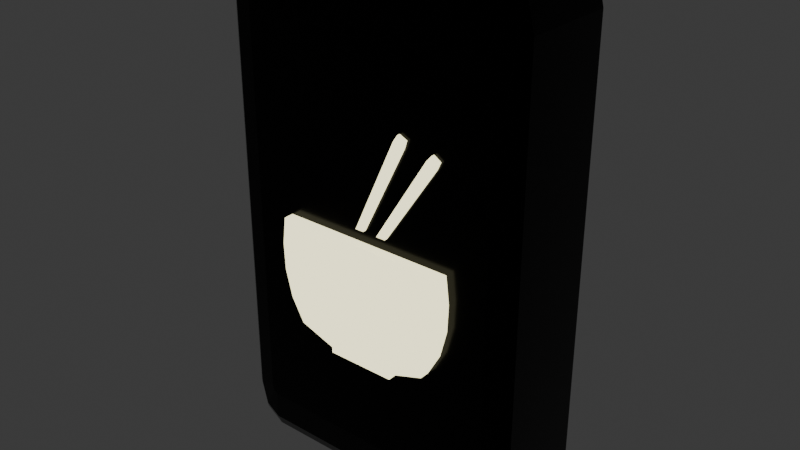 # Source: button_ramen.blend  (saved by Blender 4.2.66; exported with 4.5.12 LTS)
import bpy
from mathutils import Matrix  # noqa: F401  (used for matrix-valued properties, if any)

bpy.ops.wm.read_factory_settings(use_empty=True)
scene = bpy.context.scene
scene.name = 'Scene'

# ---- collections
col_collection = bpy.data.collections.new('Collection'); scene.collection.children.link(col_collection)

# ---- materials (node trees are filled in below, after node groups)
mat_box = bpy.data.materials.new('Box')
mat_box.alpha_threshold = 0.0
mat_box.roughness = 0.5
mat_box.line_color = (0.0, 0.0, 0.0, 1.0)
mat_button = bpy.data.materials.new('Button')

# ---- material node trees
mat_box.use_nodes = True; mat_box.node_tree.nodes.clear()
_N = mat_box.node_tree.nodes; _L = mat_box.node_tree.links
n0 = _N.new('ShaderNodeOutputMaterial'); n0.name = 'Material Output'; n0.location = (300, 300)
n1 = _N.new('ShaderNodeBsdfPrincipled'); n1.name = 'Principled BSDF'; n1.location = (10, 300)
n1.inputs[0].default_value = (0.0, 0.0, 0.0, 1.0)
n1.inputs[1].default_value = 0.7473
n1.inputs[2].default_value = 0.2088
n1.inputs[3].default_value = 1.45
_L.new(n1.outputs[0], n0.inputs[0])
n0.is_active_output = True
mat_button.use_nodes = True; mat_button.node_tree.nodes.clear()
_N = mat_button.node_tree.nodes; _L = mat_button.node_tree.links
n0 = _N.new('ShaderNodeBsdfPrincipled'); n0.name = 'Принципиальный BSDF'; n0.location = (10, 300)
n0.inputs[0].default_value = (0.4702, 0.3994, 0.1995, 1.0)
n0.inputs[2].default_value = 0.0
n0.inputs[27].default_value = (1.0, 0.9453, 0.5713, 1.0)
n0.inputs[28].default_value = 2.0
n1 = _N.new('ShaderNodeOutputMaterial'); n1.name = 'Вывод материала'; n1.location = (300, 300)
_L.new(n0.outputs[0], n1.inputs[0])
n1.is_active_output = True

# ---- world
world_world = bpy.data.worlds.new('World'); scene.world = world_world
world_world.use_nodes = True; world_world.node_tree.nodes.clear()
_N = world_world.node_tree.nodes; _L = world_world.node_tree.links
n0 = _N.new('ShaderNodeOutputWorld'); n0.name = 'World Output'; n0.location = (300, 300)
n1 = _N.new('ShaderNodeBackground'); n1.name = 'Background'; n1.location = (10, 300)
n1.inputs[0].default_value = (0.05088, 0.05088, 0.05088, 1.0)
_L.new(n1.outputs[0], n0.inputs[0])
n0.is_active_output = True
world_world.color = (0.05088, 0.05088, 0.05088)
world_world.sun_shadow_jitter_overblur = 0.0

# ---- meshes
me_x = bpy.data.meshes.new('Куб')
me_x.from_pydata([(-0.8312, 1.0, -1.0), (-1.0, 1.0, -0.8312), (-0.9505, 1.0, -0.9505), (-1.0, 1.0, 0.8312), (-0.8312, 1.0, 1.0), (-0.9505, 1.0, 0.9505), (1.0, 1.0, -0.8312), (0.8312, 1.0, -1.0), (0.9505, 1.0, -0.9505), (0.8312, 1.0, 1.0), (1.0, 1.0, 0.8312), (0.9505, 1.0, 0.9505), (-0.834, -1.0, -0.7981), (-1.0, -0.834, -0.8312), (-0.9514, -0.9514, -0.8215), (-0.7981, -1.0, -0.834), (-0.8312, -0.834, -1.0), (-0.8215, -0.9514, -0.9514), (-0.8235, -1.0, -0.8235), (-0.9505, -0.834, -0.9505), (-0.9133, -0.9514, -0.9133), (-0.7981, -1.0, 0.834), (-0.8312, -0.834, 1.0), (-0.8215, -0.9514, 0.9514), (-0.834, -1.0, 0.7981), (-1.0, -0.834, 0.8312), (-0.9514, -0.9514, 0.8215), (-0.8235, -1.0, 0.8235), (-0.9505, -0.834, 0.9505), (-0.9133, -0.9514, 0.9133), (0.7981, -1.0, -0.834), (0.8312, -0.834, -1.0), (0.8215, -0.9514, -0.9514), (0.834, -1.0, -0.7981), (1.0, -0.834, -0.8312), (0.9514, -0.9514, -0.8215), (0.8235, -1.0, -0.8235), (0.9505, -0.834, -0.9505), (0.9133, -0.9514, -0.9133), (0.834, -1.0, 0.7981), (1.0, -0.834, 0.8312), (0.9514, -0.9514, 0.8215), (0.7981, -1.0, 0.834), (0.8312, -0.834, 1.0), (0.8215, -0.9514, 0.9514), (0.8235, -1.0, 0.8235), (0.9505, -0.834, 0.9505), (0.9133, -0.9514, 0.9133)], [], [(0, 7, 31, 16), (11, 46, 40, 10), (28, 5, 3, 25), (30, 36, 33, 39, 45, 42, 21, 27, 24, 12, 18, 15), (0, 2, 1, 3, 5, 4, 9, 11, 10, 6, 8, 7), (22, 4, 5, 28), (13, 25, 3, 1), (9, 4, 22, 43), (31, 7, 8, 37), (37, 8, 6, 34), (6, 10, 40, 34), (9, 43, 46, 11), (0, 16, 19, 2), (15, 18, 20, 17), (17, 20, 19, 16), (18, 12, 14, 20), (20, 14, 13, 19), (27, 21, 23, 29), (29, 23, 22, 28), (24, 27, 29, 26), (26, 29, 28, 25), (36, 30, 32, 38), (38, 32, 31, 37), (33, 36, 38, 35), (35, 38, 37, 34), (42, 45, 47, 44), (44, 47, 46, 43), (45, 39, 41, 47), (47, 41, 40, 46), (30, 15, 17, 32), (32, 17, 16, 31), (12, 24, 26, 14), (14, 26, 25, 13), (34, 40, 41, 35), (35, 41, 39, 33), (43, 22, 23, 44), (44, 23, 21, 42), (2, 19, 13, 1)])
_uv = me_x.uv_layers.new(name='UVКарта')
_uv.uv.foreach_set('vector', [0.1461, 0.5, 0.3539, 0.5, 0.3539, 0.7292, 0.1461, 0.7292, 0.625, 0.5, 0.625, 0.7292, 0.6039, 0.7292, 0.6039, 0.5, 0.625, 0.02076, 0.625, 0.25, 0.6039, 0.25, 0.6039, 0.02076, 0.3958, 0.7752, 0.3971, 0.7721, 0.4002, 0.7708, 0.5998, 0.7708, 0.6029, 0.7721, 0.6042, 0.7752, 0.6042, 0.9748, 0.6029, 0.9779, 0.5998, 0.9792, 0.4002, 0.9792, 0.3971, 0.9779, 0.3958, 0.9748, 0.375, 0.2711, 0.3812, 0.2562, 0.3961, 0.25, 0.6039, 0.25, 0.6188, 0.2562, 0.625, 0.2711, 0.625, 0.4789, 0.6188, 0.4938, 0.6039, 0.5, 0.3961, 0.5, 0.3812, 0.4938, 0.375, 0.4789, 0.8539, 0.7292, 0.8539, 0.5, 0.875, 0.5, 0.875, 0.7292, 0.3961, 0.02076, 0.6039, 0.02076, 0.6039, 0.25, 0.3961, 0.25, 0.6461, 0.5, 0.8539, 0.5, 0.8539, 0.7292, 0.6461, 0.7292, 0.3539, 0.7292, 0.3539, 0.5, 0.375, 0.5, 0.375, 0.7292, 0.375, 0.7292, 0.375, 0.5, 0.3961, 0.5, 0.3961, 0.7292, 0.3961, 0.5, 0.6039, 0.5, 0.6039, 0.7292, 0.3961, 0.7292, 0.6461, 0.5, 0.6461, 0.7292, 0.625, 0.7292, 0.625, 0.5, 0.1461, 0.5, 0.1461, 0.7292, 0.125, 0.7292, 0.125, 0.5, 0.3958, 0.9748, 0.3971, 0.9779, 0.3802, 0.9915, 0.3755, 0.98, 0.1445, 0.75, 0.1283, 0.75, 0.125, 0.7292, 0.1461, 0.7292, 0.3971, 0.9779, 0.4002, 0.9792, 0.395, 0.9995, 0.3835, 0.9948, 0.3783, 0.0, 0.3945, 0.0, 0.3961, 0.02076, 0.375, 0.02076, 0.6029, 0.9779, 0.6042, 0.9748, 0.6245, 0.98, 0.6198, 0.9915, 0.8717, 0.75, 0.8555, 0.75, 0.8539, 0.7292, 0.875, 0.7292, 0.5998, 0.9792, 0.6029, 0.9779, 0.6165, 0.9948, 0.605, 0.9995, 0.6055, 0.0, 0.6217, 0.0, 0.625, 0.02076, 0.6039, 0.02076, 0.3971, 0.7721, 0.3958, 0.7752, 0.3755, 0.77, 0.3802, 0.7585, 0.3717, 0.75, 0.3555, 0.75, 0.3539, 0.7292, 0.375, 0.7292, 0.4002, 0.7708, 0.3971, 0.7721, 0.3835, 0.7552, 0.395, 0.7505, 0.3945, 0.75, 0.3783, 0.75, 0.375, 0.7292, 0.3961, 0.7292, 0.6042, 0.7752, 0.6029, 0.7721, 0.6198, 0.7585, 0.6245, 0.77, 0.6445, 0.75, 0.6283, 0.75, 0.625, 0.7292, 0.6461, 0.7292, 0.6029, 0.7721, 0.5998, 0.7708, 0.605, 0.7505, 0.6165, 0.7552, 0.6217, 0.75, 0.6055, 0.75, 0.6039, 0.7292, 0.625, 0.7292, 0.3958, 0.7752, 0.3958, 0.9748, 0.375, 0.9777, 0.375, 0.7723, 0.3527, 0.75, 0.1473, 0.75, 0.1461, 0.7292, 0.3539, 0.7292, 0.4002, 0.9792, 0.5998, 0.9792, 0.6027, 1.0, 0.3973, 1.0, 0.3973, 0.0, 0.6027, 0.0, 0.6039, 0.02076, 0.3961, 0.02076, 0.3961, 0.7292, 0.6039, 0.7292, 0.6027, 0.75, 0.3973, 0.75, 0.3973, 0.75, 0.6027, 0.75, 0.5998, 0.7708, 0.4002, 0.7708, 0.6461, 0.7292, 0.8539, 0.7292, 0.8527, 0.75, 0.6473, 0.75, 0.625, 0.7723, 0.625, 0.9777, 0.6042, 0.9748, 0.6042, 0.7752, 0.375, 0.25, 0.375, 0.02076, 0.3961, 0.02076, 0.3961, 0.25])
me_x.materials.append(mat_box)
me_x.update()
me_001 = bpy.data.meshes.new('Плоскость.001')
me_001.from_pydata([(0.3924, 0.5372, -0.02003), (1.43, 0.5317, -0.02003), (0.1187, 0.5023, -0.02003), (1.432, 0.4953, -0.02003), (0.1187, 0.5023, 0.3304), (1.432, 0.4953, 0.3304), (1.43, 0.5317, 0.3304), (0.3924, 0.5372, 0.3304), (4.75, 0.549, -0.02003), (5.759, 0.5386, -0.02003), (4.356, 0.5158, -0.02003), (5.635, 0.5026, -0.02003), (4.356, 0.5158, 0.3304), (5.635, 0.5026, 0.3304), (5.759, 0.5386, 0.3304), (4.75, 0.549, 0.3304), (0.4229, -0.5685, 0.4514), (8.364, -0.476, 0.4514), (-10.24, -0.1154, 0.4514), (10.18, 0.1224, 0.4514), (0.2201, -0.5444, 0.4514), (8.161, -0.4519, 0.4514), (11.9, -0.3507, 0.4514), (-4.401, -0.5405, 0.4514), (12.38, -0.1076, 0.4514), (-8.523, -0.351, 0.4514), (-6.742, -0.458, 0.4514), (12.56, -0.2333, 0.4514), (11.54, 0.01039, 0.4514), (-9.639, -0.2362, 0.4514), (0.2201, -0.5444, 0.02358), (0.4229, -0.5685, 0.02358), (8.364, -0.476, 0.02358), (11.54, 0.01039, 0.02358), (10.18, 0.1224, 0.02358), (-10.24, -0.1154, 0.02358), (-4.401, -0.5405, 0.02358), (8.161, -0.4519, 0.02358), (11.9, -0.3507, 0.02358), (-6.742, -0.458, 0.02358), (12.56, -0.2333, 0.02358), (12.38, -0.1076, 0.02358), (-9.639, -0.2362, 0.02358), (-8.523, -0.351, 0.02358), (-1.432, 0.04493, -0.02003), (-0.4166, 0.05675, -0.02003), (-0.4166, 0.05675, 0.3304), (-1.432, 0.04493, 0.3304), (1.269, 0.07638, -0.02003), (2.37, 0.08919, -0.02003), (2.37, 0.08919, 0.3304), (1.269, 0.07638, 0.3304), (-1.432, 0.04493, 0.02596), (-0.4166, 0.05675, 0.02596), (4.75, 0.549, 0.01863), (4.356, 0.5158, 0.01863), (1.269, 0.07638, 0.01863), (2.37, 0.08919, 0.01863)], [], [(2, 0, 1, 3), (44, 2, 3, 45), (4, 5, 6, 7), (46, 5, 4, 47), (45, 3, 5, 46, 53), (1, 0, 7, 6), (11, 13, 50, 57, 49), (0, 2, 4, 7), (3, 1, 6, 5), (10, 8, 9, 11), (48, 10, 11, 49), (12, 13, 14, 15), (50, 13, 12, 51), (12, 55, 10, 48, 56, 51), (54, 55, 12, 15), (9, 8, 54, 15, 14), (11, 9, 14, 13), (29, 28, 19, 18), (16, 17, 21, 20), (20, 21, 22, 23), (26, 27, 24, 25), (23, 22, 27, 26), (25, 24, 28, 29), (42, 35, 34, 33), (31, 30, 37, 32), (30, 36, 38, 37), (39, 43, 41, 40), (36, 39, 40, 38), (43, 42, 33, 41), (23, 36, 30, 20), (17, 32, 37, 21), (25, 43, 39, 26), (22, 38, 40, 27), (21, 37, 38, 22), (20, 30, 31, 16), (26, 39, 36, 23), (16, 31, 32, 17), (24, 41, 33, 28), (28, 33, 34, 19), (18, 35, 42, 29), (27, 40, 41, 24), (19, 34, 35, 18), (29, 42, 43, 25), (57, 50, 51, 56), (53, 52, 44, 45), (46, 47, 52, 53), (49, 57, 56, 48), (8, 10, 55, 54), (4, 2, 44, 52, 47)])
_uv = me_001.uv_layers.new(name='UVКарта')
_uv.uv.foreach_set('vector', [0.0, 0.9424, 0.0, 1.0, 1.0, 1.0, 1.0, 0.9424, 0.0, 0.513, 0.0, 0.9424, 1.0, 0.9424, 1.0, 0.5288, 0.0, 0.9424, 1.0, 0.9424, 1.0, 1.0, 0.0, 1.0, 1.0, 0.5288, 1.0, 0.9424, 0.0, 0.9424, 0.0, 0.513, 1.0, 0.5288, 1.0, 0.9424, 1.0, 0.9424, 1.0, 0.5288, 1.0, 0.5288, 1.0, 1.0, 0.0, 1.0, 0.0, 1.0, 1.0, 1.0, 1.0, 0.9424, 1.0, 0.9424, 1.0, 0.541, 1.0, 0.541, 1.0, 0.541, 0.0, 1.0, 0.0, 0.9424, 0.0, 0.9424, 0.0, 1.0, 1.0, 0.9424, 1.0, 1.0, 1.0, 1.0, 1.0, 0.9424, 0.0, 0.9424, 0.0, 1.0, 1.0, 1.0, 1.0, 0.9424, 0.0, 0.5193, 0.0, 0.9424, 1.0, 0.9424, 1.0, 0.541, 0.0, 0.9424, 1.0, 0.9424, 1.0, 1.0, 0.0, 1.0, 1.0, 0.541, 1.0, 0.9424, 0.0, 0.9424, 0.0, 0.5193, 0.0, 0.9424, 0.0, 0.9424, 0.0, 0.9424, 0.0, 0.5193, 0.0, 0.5193, 0.0, 0.5193, 0.0, 1.0, 0.0, 0.9424, 0.0, 0.9424, 0.0, 1.0, 1.0, 1.0, 0.0, 1.0, 0.0, 1.0, 0.0, 1.0, 1.0, 1.0, 1.0, 0.9424, 1.0, 1.0, 1.0, 1.0, 1.0, 0.9424, -0.03133, 0.7859, 1.038, 0.7859, 1.0, 1.0, 0.0, 1.0, 0.0, 0.0, 1.0, 0.0, 1.0, 0.0774, 0.0, 0.0774, 0.0, 0.0774, 1.0, 0.0774, 1.0, 0.1437, 0.0, 0.1437, -0.0504, 0.3578, 1.058, 0.3578, 1.077, 0.5719, -0.06266, 0.5719, 0.0, 0.1437, 1.0, 0.1437, 1.058, 0.3578, -0.0504, 0.3578, -0.06266, 0.5719, 1.077, 0.5719, 1.038, 0.7859, -0.03133, 0.7859, -0.03133, 0.7859, 0.0, 1.0, 1.0, 1.0, 1.038, 0.7859, 0.0, 0.0, 0.0, 0.0774, 1.0, 0.0774, 1.0, 0.0, 0.0, 0.0774, 0.0, 0.1437, 1.0, 0.1437, 1.0, 0.0774, -0.0504, 0.3578, -0.06266, 0.5719, 1.077, 0.5719, 1.058, 0.3578, 0.0, 0.1437, -0.0504, 0.3578, 1.058, 0.3578, 1.0, 0.1437, -0.06266, 0.5719, -0.03133, 0.7859, 1.038, 0.7859, 1.077, 0.5719, 0.0, 0.1437, 0.0, 0.1437, 0.0, 0.0774, 0.0, 0.0774, 1.0, 0.0, 1.0, 0.0, 1.0, 0.0774, 1.0, 0.0774, -0.06266, 0.5719, -0.06266, 0.5719, -0.0504, 0.3578, -0.0504, 0.3578, 1.0, 0.1437, 1.0, 0.1437, 1.058, 0.3578, 1.058, 0.3578, 1.0, 0.0774, 1.0, 0.0774, 1.0, 0.1437, 1.0, 0.1437, 0.0, 0.0774, 0.0, 0.0774, 0.0, 0.0, 0.0, 0.0, -0.0504, 0.3578, -0.0504, 0.3578, 0.0, 0.1437, 0.0, 0.1437, 0.0, 0.0, 0.0, 0.0, 1.0, 0.0, 1.0, 0.0, 1.077, 0.5719, 1.077, 0.5719, 1.038, 0.7859, 1.038, 0.7859, 1.038, 0.7859, 1.038, 0.7859, 1.0, 1.0, 1.0, 1.0, 0.0, 1.0, 0.0, 1.0, -0.03133, 0.7859, -0.03133, 0.7859, 1.058, 0.3578, 1.058, 0.3578, 1.077, 0.5719, 1.077, 0.5719, 1.0, 1.0, 1.0, 1.0, 0.0, 1.0, 0.0, 1.0, -0.03133, 0.7859, -0.03133, 0.7859, -0.06266, 0.5719, -0.06266, 0.5719, 0.7045, 0.5, 0.7045, 0.5, 0.7221, 0.5, 0.7221, 0.5, 0.7491, 0.5, 0.7654, 0.5, 0.7654, 0.5, 0.7491, 0.5, 0.7491, 0.5, 0.7654, 0.5, 0.7654, 0.5, 0.7491, 0.5, 0.7045, 0.5, 0.7045, 0.5, 0.7221, 0.5, 0.7221, 0.5, 0.0, 1.0, 0.0, 0.9424, 0.0, 0.9424, 0.0, 1.0, 0.0, 0.9424, 0.0, 0.9424, 0.0, 0.513, 0.0, 0.513, 0.0, 0.513])
me_001.materials.append(mat_button)
me_001.update()

# ---- objects
ob_x = bpy.data.objects.new('Куб', me_x)
ob_x_1 = bpy.data.objects.new('Плоскость', me_001)

# ---- transforms, parenting, visibility, modifiers, constraints
ob_x.location = (0.0, 0.0, 0.0)
ob_x.scale = (0.5998, 0.2003, 1.0)
ob_x_1.location = (0.0, -0.1432, 0.0)
ob_x_1.rotation_euler = (1.571, 0.3033, 0.0)
ob_x_1.scale = (0.03205, 0.8614, 0.2111)

# ---- collection membership
col_collection.objects.link(ob_x)
col_collection.objects.link(ob_x_1)

# ---- scene / render settings (as saved in the file)
scene.frame_start = 1; scene.frame_end = 250; scene.frame_set(12)
scene.render.engine = 'BLENDER_EEVEE_NEXT'
bpy.context.view_layer.update()

# ---- added for rendering (the .blend has no active camera): camera
cam_auto = bpy.data.cameras.new('AutoCamera')
cam_auto.lens = 50.0
cam_auto.sensor_width = 36.0
cam_auto.clip_end = 1000.0
ob_auto_camera = bpy.data.objects.new('AutoCamera', cam_auto)
scene.collection.objects.link(ob_auto_camera)
ob_auto_camera.location = (2.19569, -2.65397, 1.75655)
ob_auto_camera.rotation_euler = (1.09748, -7.21219e-08, 0.694738)
scene.camera = ob_auto_camera
bpy.context.view_layer.update()
